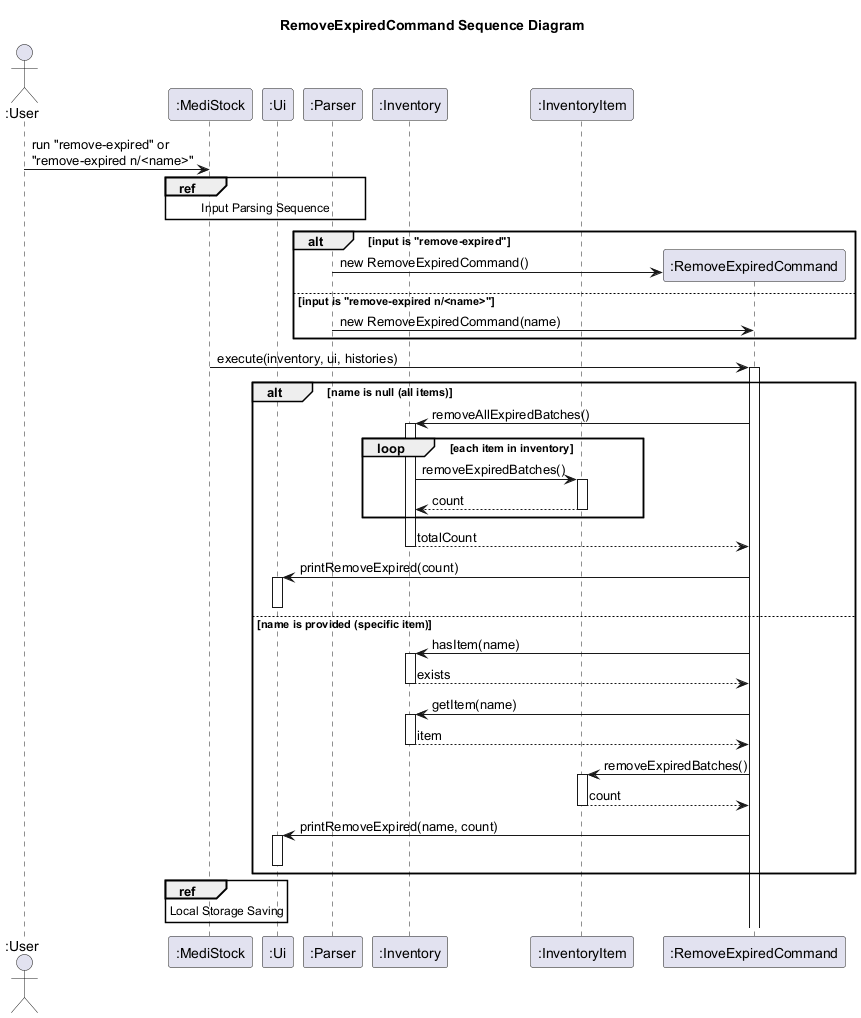

The diagram above was rendered by PlantUML. Its source (embedded in the PNG):
@startuml
title RemoveExpiredCommand Sequence Diagram

actor ":User" as User
participant ":MediStock" as App
participant ":Ui" as Ui
participant ":Parser" as Parser
participant ":Inventory" as Inventory
participant ":InventoryItem" as Item

User -> App : run "remove-expired" or\n"remove-expired n/<name>"
ref over App, Ui, Parser
    Input Parsing Sequence
end
create ":RemoveExpiredCommand" as Cmd
alt input is "remove-expired"
    Parser -> Cmd : new RemoveExpiredCommand()
else input is "remove-expired n/<name>"
    Parser -> Cmd : new RemoveExpiredCommand(name)
end
App -> Cmd ++: execute(inventory, ui, histories)

alt name is null (all items)
    Cmd -> Inventory ++: removeAllExpiredBatches()

    loop each item in inventory
        Inventory -> Item ++: removeExpiredBatches()
        return count
    end

    return totalCount

    Cmd -> Ui ++: printRemoveExpired(count)
    deactivate Ui

else name is provided (specific item)
    Cmd -> Inventory ++: hasItem(name)
    return exists

    Cmd -> Inventory ++: getItem(name)
    return item

    Cmd -> Item ++: removeExpiredBatches()
    return count

    Cmd -> Ui ++: printRemoveExpired(name, count)
    deactivate Ui
end

ref over App
    Local Storage Saving
end
@enduml